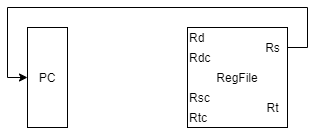

The diagram above was exported from draw.io. Its source (the exported page's mxGraphModel, read from the mxfile embedded in the PNG):
<mxGraphModel dx="962" dy="632" grid="1" gridSize="10" guides="1" tooltips="1" connect="1" arrows="1" fold="1" page="1" pageScale="1" pageWidth="827" pageHeight="1169" math="0" shadow="0">
  <root>
    <mxCell id="0" />
    <mxCell id="1" parent="0" />
    <mxCell id="ENB2uQIbvilB3_ZpJilT-1" value="RegFile" style="rounded=0;whiteSpace=wrap;html=1;" parent="1" vertex="1">
      <mxGeometry x="320" y="200" width="100" height="100" as="geometry" />
    </mxCell>
    <mxCell id="ENB2uQIbvilB3_ZpJilT-2" value="Rd" style="text;html=1;align=left;verticalAlign=middle;resizable=0;points=[];autosize=1;" parent="1" vertex="1">
      <mxGeometry x="320" y="200" width="30" height="20" as="geometry" />
    </mxCell>
    <mxCell id="ENB2uQIbvilB3_ZpJilT-3" value="Rdc" style="text;html=1;align=left;verticalAlign=middle;resizable=0;points=[];autosize=1;" parent="1" vertex="1">
      <mxGeometry x="320" y="220" width="40" height="20" as="geometry" />
    </mxCell>
    <mxCell id="ENB2uQIbvilB3_ZpJilT-4" value="Rsc" style="text;html=1;align=left;verticalAlign=middle;resizable=0;points=[];autosize=1;" parent="1" vertex="1">
      <mxGeometry x="320" y="260" width="40" height="20" as="geometry" />
    </mxCell>
    <mxCell id="ENB2uQIbvilB3_ZpJilT-5" value="Rtc" style="text;html=1;align=left;verticalAlign=middle;resizable=0;points=[];autosize=1;" parent="1" vertex="1">
      <mxGeometry x="320" y="280" width="30" height="20" as="geometry" />
    </mxCell>
    <mxCell id="ENB2uQIbvilB3_ZpJilT-9" style="edgeStyle=orthogonalEdgeStyle;rounded=0;orthogonalLoop=1;jettySize=auto;html=1;entryX=0;entryY=0.5;entryDx=0;entryDy=0;" parent="1" source="ENB2uQIbvilB3_ZpJilT-6" target="ENB2uQIbvilB3_ZpJilT-8" edge="1">
      <mxGeometry relative="1" as="geometry">
        <Array as="points">
          <mxPoint x="440" y="220" />
          <mxPoint x="440" y="180" />
          <mxPoint x="140" y="180" />
          <mxPoint x="140" y="250" />
        </Array>
      </mxGeometry>
    </mxCell>
    <mxCell id="ENB2uQIbvilB3_ZpJilT-6" value="Rs" style="text;html=1;align=center;verticalAlign=middle;resizable=0;points=[];autosize=1;" parent="1" vertex="1">
      <mxGeometry x="390" y="210" width="30" height="20" as="geometry" />
    </mxCell>
    <mxCell id="ENB2uQIbvilB3_ZpJilT-7" value="Rt" style="text;html=1;align=center;verticalAlign=middle;resizable=0;points=[];autosize=1;" parent="1" vertex="1">
      <mxGeometry x="390" y="270" width="30" height="20" as="geometry" />
    </mxCell>
    <mxCell id="ENB2uQIbvilB3_ZpJilT-8" value="PC" style="rounded=0;whiteSpace=wrap;html=1;fontSize=12;" parent="1" vertex="1">
      <mxGeometry x="160" y="200" width="40" height="100" as="geometry" />
    </mxCell>
  </root>
</mxGraphModel>